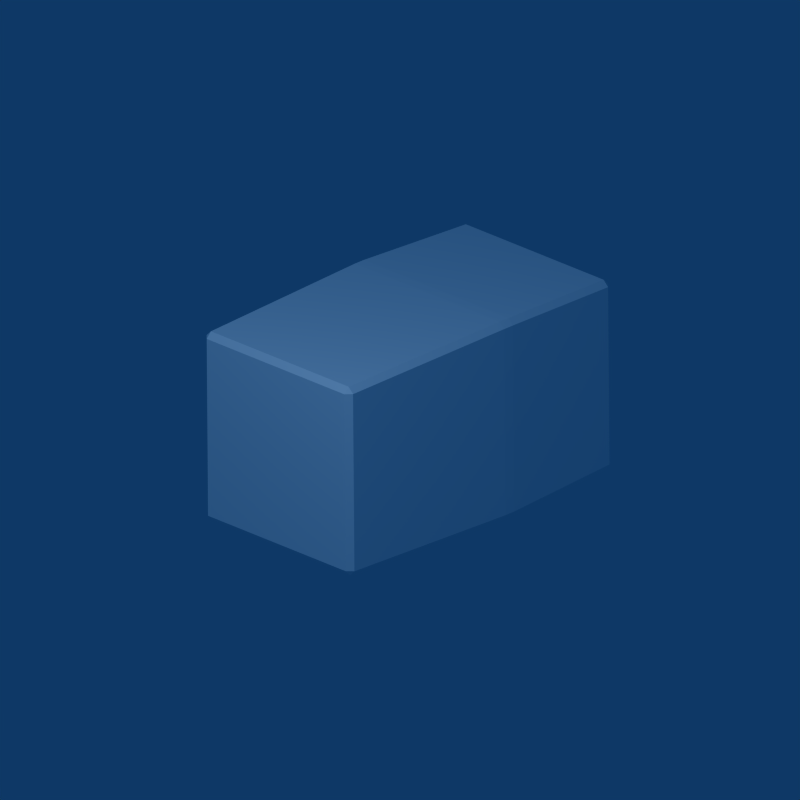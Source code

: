 # Source: granite.blend  (saved by Blender 2.79.0; exported with 4.5.12 LTS)
import bpy
from mathutils import Matrix  # noqa: F401  (used for matrix-valued properties, if any)

bpy.ops.wm.read_factory_settings(use_empty=True)
scene = bpy.context.scene
scene.name = 'Scene'

# ---- collections
col_collection_1 = bpy.data.collections.new('Collection 1'); scene.collection.children.link(col_collection_1)

# ---- materials (node trees are filled in below, after node groups)
mat_stone_marblerough = bpy.data.materials.new('Stone_MarbleRough')
mat_stone_marblerough.alpha_threshold = 0.0
mat_stone_marblerough.diffuse_color = (1.0, 1.0, 1.0, 1.0)
mat_stone_marblerough.roughness = 0.5
mat_stone_marblerough.specular_intensity = 0.1835
mat_stone_marblerough.line_color = (0.0, 0.0, 0.0, 1.0)

# ---- material node trees

# ---- world
world_world = bpy.data.worlds.new('World'); scene.world = world_world
world_world.color = (0.05656, 0.2208, 0.4)
world_world.use_sun_shadow = False
world_world.sun_shadow_jitter_overblur = 0.0
world_world.cycles.sampling_method = 'NONE'
world_world.cycles.sample_map_resolution = 256

# ---- cameras
cam_camera = bpy.data.cameras.new('Camera')
cam_camera.type = 'ORTHO'
cam_camera.passepartout_alpha = 0.2
cam_camera.clip_end = 100.0
cam_camera.lens = 35.0
cam_camera.sensor_width = 32.0
cam_camera.sensor_height = 18.0
cam_camera.ortho_scale = 2.0
cam_camera.show_passepartout = False
cam_camera.show_safe_areas = True
cam_camera.dof.focus_distance = 0.0
cam_camera.dof.aperture_fstop = 128.0

# ---- lights
light_spot = bpy.data.lights.new('Spot', 'POINT')
light_spot.transmission_factor = 0.0
light_spot.cutoff_distance = 30.0
light_spot.energy = 100.0
light_spot.shadow_buffer_clip_start = 1.001
light_spot.shadow_soft_size = 1.0
light_spot.shadow_maximum_resolution = 0.006
light_spot.use_absolute_resolution = True
light_spot.cycles.use_multiple_importance_sampling = False

# ---- meshes
me_cube = bpy.data.meshes.new('Cube')
me_cube.from_pydata([(0.8333, 0.8333, -0.8333), (0.8333, -0.8333, -0.8333), (-0.9557, -0.875, -0.875), (-0.9557, 0.875, -0.875), (0.8333, 0.8333, 0.8333), (0.8333, -0.8333, 0.8333), (-0.9557, -0.875, 0.875), (-0.9557, 0.875, 0.875), (-2.184, -0.8333, -0.8333), (-2.184, 0.8333, -0.8333), (-2.184, -0.8333, 0.8333), (-2.184, 0.8333, 0.8333)], [], [(0, 1, 2, 3), (4, 7, 6, 5), (0, 4, 5, 1), (1, 5, 6, 2), (4, 0, 3, 7), (2, 8, 9, 3), (6, 10, 8, 2), (3, 9, 11, 7), (7, 11, 10, 6), (10, 9, 8), (10, 11, 9)])
me_cube.materials.append(mat_stone_marblerough)
me_cube.use_remesh_preserve_volume = False
me_cube.use_remesh_preserve_attributes = False
me_cube.use_mirror_vertex_groups = False
me_cube.update()

# ---- objects
ob_cube = bpy.data.objects.new('Cube', me_cube)
ob_lamp = bpy.data.objects.new('Lamp', light_spot)
ob_camera = bpy.data.objects.new('Camera', cam_camera)

# ---- transforms, parenting, visibility, modifiers, constraints
ob_cube.location = (0.0, 0.0, 0.0)
ob_cube.rotation_euler = (0.0, -0.0, -1.437)
ob_cube.scale = (0.3097, 0.3097, 0.3097)
ob_cube.lock_rotations_4d = False
ob_cube.empty_display_type = 'ARROWS'
ob_cube.color = (0.0, 0.0, 0.0, 1.0)
ob_cube.lineart.crease_threshold = 0.0
_m = ob_cube.modifiers.new('Bevel', 'BEVEL')
_m.width = 0.05
_m.width_pct = 0.05
_m.limit_method = 'NONE'
_m.angle_limit = 0.8727
_m.spread = 0.0
ob_lamp.location = (1.281, -1.877, 2.508)
ob_lamp.rotation_euler = (0.8277, -0.7457, 1.648)
ob_lamp.lock_rotations_4d = False
ob_lamp.empty_display_type = 'ARROWS'
ob_lamp.color = (0.0, 0.0, 0.0, 0.0)
ob_lamp.lineart.crease_threshold = 0.0
ob_camera.location = (2.589, -1.81, 1.49)
ob_camera.rotation_euler = (1.147, 0.007127, 0.9169)
ob_camera.lock_rotations_4d = False
ob_camera.empty_display_type = 'ARROWS'
ob_camera.color = (0.0, 0.0, 0.0, 0.0)
ob_camera.display_type = 'WIRE'
ob_camera.lineart.crease_threshold = 0.0

# ---- collection membership
col_collection_1.objects.link(ob_cube)
col_collection_1.objects.link(ob_lamp)
col_collection_1.objects.link(ob_camera)

# ---- scene / render settings (as saved in the file)
scene.camera = ob_camera
scene.frame_start = 1; scene.frame_end = 250; scene.frame_set(1)
scene.render.engine = 'BLENDER_EEVEE_NEXT'
scene.render.image_settings.compression = 90
scene.render.resolution_x = 400
scene.render.resolution_y = 400
scene.render.pixel_aspect_x = 100.0
scene.render.pixel_aspect_y = 100.0
scene.render.fps = 25
scene.render.dither_intensity = 0.0
scene.render.film_transparent = True
scene.render.use_compositing = False
scene.render.use_sequencer = False
scene.render.bake_margin = 2
scene.render.bake_bias = 0.0
scene.render.use_stamp_time = False
scene.render.use_stamp_date = False
scene.render.use_stamp_frame = False
scene.render.use_stamp_camera = False
scene.render.use_stamp_scene = False
scene.render.use_stamp_filename = False
scene.render.use_stamp_render_time = False
scene.render.stamp_font_size = 0
scene.cycles.use_denoising = False
scene.cycles.samples = 10
scene.cycles.sampling_pattern = 'TABULATED_SOBOL'
scene.cycles.light_sampling_threshold = 0.0
scene.cycles.use_adaptive_sampling = False
scene.cycles.use_light_tree = False
scene.cycles.blur_glossy = 0.0
scene.cycles.volume_bounces = 1
scene.cycles.pixel_filter_type = 'GAUSSIAN'
scene.cycles.sample_clamp_indirect = 0.0
scene.view_settings.view_transform = 'Raw'
bpy.context.view_layer.update()
